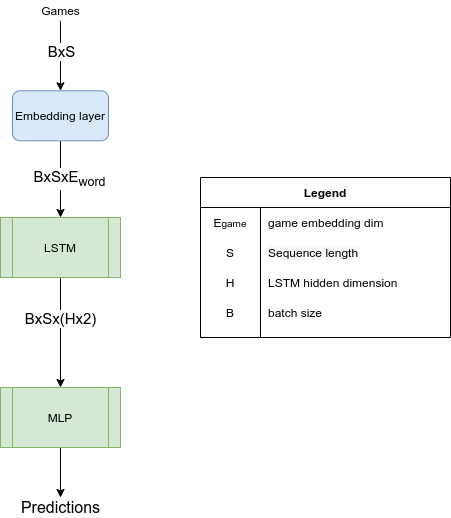

The diagram above was exported from draw.io. Its source (the exported page's mxGraphModel, read from the mxfile embedded in the PNG):
<mxGraphModel dx="3836" dy="722" grid="1" gridSize="10" guides="1" tooltips="1" connect="1" arrows="1" fold="1" page="1" pageScale="1" pageWidth="827" pageHeight="1169" math="0" shadow="0">
  <root>
    <mxCell id="0" />
    <mxCell id="1" parent="0" />
    <mxCell id="2" style="edgeStyle=orthogonalEdgeStyle;rounded=0;orthogonalLoop=1;jettySize=auto;html=1;fontSize=15;exitX=0.5;exitY=1;exitDx=0;exitDy=0;" edge="1" source="4" target="9" parent="1">
      <mxGeometry relative="1" as="geometry">
        <mxPoint x="-1220" y="658.19" as="targetPoint" />
        <Array as="points" />
        <mxPoint x="-1106" y="548.1899999999999" as="sourcePoint" />
      </mxGeometry>
    </mxCell>
    <mxCell id="3" value="BxSxE&lt;sub&gt;word&lt;/sub&gt;" style="edgeLabel;html=1;align=center;verticalAlign=middle;resizable=0;points=[];fontSize=15;" vertex="1" connectable="0" parent="2">
      <mxGeometry x="-0.3265" y="-1" relative="1" as="geometry">
        <mxPoint x="9" y="10.86" as="offset" />
      </mxGeometry>
    </mxCell>
    <mxCell id="4" value="Embedding layer" style="rounded=1;whiteSpace=wrap;html=1;fillColor=#dae8fc;strokeColor=#6c8ebf;" vertex="1" parent="1">
      <mxGeometry x="-1268" y="433.31" width="96" height="50" as="geometry" />
    </mxCell>
    <mxCell id="5" value="" style="edgeStyle=orthogonalEdgeStyle;rounded=0;orthogonalLoop=1;jettySize=auto;html=1;fontSize=15;" edge="1" source="7" target="4" parent="1">
      <mxGeometry relative="1" as="geometry" />
    </mxCell>
    <mxCell id="6" value="BxS" style="edgeLabel;html=1;align=center;verticalAlign=middle;resizable=0;points=[];fontSize=15;" vertex="1" connectable="0" parent="5">
      <mxGeometry x="-0.2079" y="1" relative="1" as="geometry">
        <mxPoint x="-1" y="2.4" as="offset" />
      </mxGeometry>
    </mxCell>
    <mxCell id="7" value="Games" style="text;html=1;strokeColor=none;fillColor=none;align=center;verticalAlign=middle;whiteSpace=wrap;rounded=0;" vertex="1" parent="1">
      <mxGeometry x="-1252.5" y="343.31" width="65" height="20" as="geometry" />
    </mxCell>
    <mxCell id="8" value="" style="edgeStyle=orthogonalEdgeStyle;rounded=0;orthogonalLoop=1;jettySize=auto;html=1;fontSize=15;entryX=0.5;entryY=0;entryDx=0;entryDy=0;" edge="1" source="9" target="11" parent="1">
      <mxGeometry relative="1" as="geometry">
        <Array as="points" />
        <mxPoint x="-1220" y="700" as="targetPoint" />
      </mxGeometry>
    </mxCell>
    <mxCell id="9" value="LSTM" style="shape=process;whiteSpace=wrap;html=1;backgroundOutline=1;fillColor=#d5e8d4;strokeColor=#82b366;" vertex="1" parent="1">
      <mxGeometry x="-1280" y="560" width="120" height="60" as="geometry" />
    </mxCell>
    <mxCell id="10" value="" style="edgeStyle=orthogonalEdgeStyle;rounded=0;orthogonalLoop=1;jettySize=auto;html=1;" edge="1" source="11" target="27" parent="1">
      <mxGeometry relative="1" as="geometry" />
    </mxCell>
    <mxCell id="11" value="MLP" style="shape=process;whiteSpace=wrap;html=1;backgroundOutline=1;fillColor=#d5e8d4;strokeColor=#82b366;" vertex="1" parent="1">
      <mxGeometry x="-1280" y="730" width="120" height="60" as="geometry" />
    </mxCell>
    <mxCell id="12" value="BxSx(Hx2)" style="edgeLabel;html=1;align=center;verticalAlign=middle;resizable=0;points=[];fontSize=15;" vertex="1" connectable="0" parent="1">
      <mxGeometry x="-1220.0037153435273" y="660.0029071480666" as="geometry" />
    </mxCell>
    <object label="" xxzz="" id="13">
      <mxCell style="group" vertex="1" connectable="0" parent="1">
        <mxGeometry x="-1130" y="465" width="250" height="310" as="geometry" />
      </mxCell>
    </object>
    <mxCell id="14" value="Legend" style="shape=table;html=1;whiteSpace=wrap;startSize=30;container=1;collapsible=0;childLayout=tableLayout;fixedRows=1;rowLines=0;fontStyle=1;align=center;" vertex="1" parent="13">
      <mxGeometry x="50" y="55" width="250" height="160" as="geometry" />
    </mxCell>
    <mxCell id="15" value="" style="shape=partialRectangle;html=1;whiteSpace=wrap;collapsible=0;dropTarget=0;pointerEvents=0;fillColor=none;top=0;left=0;bottom=0;right=0;points=[[0,0.5],[1,0.5]];portConstraint=eastwest;" vertex="1" parent="14">
      <mxGeometry y="30" width="250" height="30" as="geometry" />
    </mxCell>
    <mxCell id="16" value="E&lt;span style=&quot;font-size: 10px&quot;&gt;game&lt;/span&gt;" style="shape=partialRectangle;html=1;whiteSpace=wrap;connectable=0;fillColor=none;top=0;left=0;bottom=0;right=0;overflow=hidden;" vertex="1" parent="15">
      <mxGeometry width="60" height="30" as="geometry" />
    </mxCell>
    <mxCell id="17" value="game embedding dim" style="shape=partialRectangle;html=1;whiteSpace=wrap;connectable=0;fillColor=none;top=0;left=0;bottom=0;right=0;align=left;spacingLeft=6;overflow=hidden;" vertex="1" parent="15">
      <mxGeometry x="60" width="190" height="30" as="geometry" />
    </mxCell>
    <mxCell id="18" style="shape=partialRectangle;html=1;whiteSpace=wrap;collapsible=0;dropTarget=0;pointerEvents=0;fillColor=none;top=0;left=0;bottom=0;right=0;points=[[0,0.5],[1,0.5]];portConstraint=eastwest;" vertex="1" parent="14">
      <mxGeometry y="60" width="250" height="30" as="geometry" />
    </mxCell>
    <mxCell id="19" value="S" style="shape=partialRectangle;html=1;whiteSpace=wrap;connectable=0;fillColor=none;top=0;left=0;bottom=0;right=0;overflow=hidden;" vertex="1" parent="18">
      <mxGeometry width="60" height="30" as="geometry" />
    </mxCell>
    <mxCell id="20" value="&lt;meta charset=&quot;utf-8&quot;&gt;&lt;span style=&quot;color: rgb(0, 0, 0); font-family: helvetica; font-size: 12px; font-style: normal; font-weight: 400; letter-spacing: normal; text-align: left; text-indent: 0px; text-transform: none; word-spacing: 0px; background-color: rgb(248, 249, 250); display: inline; float: none;&quot;&gt;Sequence length&lt;/span&gt;" style="shape=partialRectangle;html=1;whiteSpace=wrap;connectable=0;fillColor=none;top=0;left=0;bottom=0;right=0;align=left;spacingLeft=6;overflow=hidden;" vertex="1" parent="18">
      <mxGeometry x="60" width="190" height="30" as="geometry" />
    </mxCell>
    <mxCell id="21" style="shape=partialRectangle;html=1;whiteSpace=wrap;collapsible=0;dropTarget=0;pointerEvents=0;fillColor=none;top=0;left=0;bottom=0;right=0;points=[[0,0.5],[1,0.5]];portConstraint=eastwest;" vertex="1" parent="14">
      <mxGeometry y="90" width="250" height="30" as="geometry" />
    </mxCell>
    <mxCell id="22" value="H" style="shape=partialRectangle;html=1;whiteSpace=wrap;connectable=0;fillColor=none;top=0;left=0;bottom=0;right=0;overflow=hidden;" vertex="1" parent="21">
      <mxGeometry width="60" height="30" as="geometry" />
    </mxCell>
    <mxCell id="23" value="LSTM hidden dimension" style="shape=partialRectangle;html=1;whiteSpace=wrap;connectable=0;fillColor=none;top=0;left=0;bottom=0;right=0;align=left;spacingLeft=6;overflow=hidden;" vertex="1" parent="21">
      <mxGeometry x="60" width="190" height="30" as="geometry" />
    </mxCell>
    <mxCell id="24" style="shape=partialRectangle;html=1;whiteSpace=wrap;collapsible=0;dropTarget=0;pointerEvents=0;fillColor=none;top=0;left=0;bottom=0;right=0;points=[[0,0.5],[1,0.5]];portConstraint=eastwest;" vertex="1" parent="14">
      <mxGeometry y="120" width="250" height="30" as="geometry" />
    </mxCell>
    <mxCell id="25" value="B" style="shape=partialRectangle;html=1;whiteSpace=wrap;connectable=0;fillColor=none;top=0;left=0;bottom=0;right=0;overflow=hidden;" vertex="1" parent="24">
      <mxGeometry width="60" height="30" as="geometry" />
    </mxCell>
    <mxCell id="26" value="batch size" style="shape=partialRectangle;html=1;whiteSpace=wrap;connectable=0;fillColor=none;top=0;left=0;bottom=0;right=0;align=left;spacingLeft=6;overflow=hidden;" vertex="1" parent="24">
      <mxGeometry x="60" width="190" height="30" as="geometry" />
    </mxCell>
    <mxCell id="27" value="Predictions" style="text;html=1;align=center;verticalAlign=middle;resizable=0;points=[];autosize=1;fontSize=16;" vertex="1" parent="1">
      <mxGeometry x="-1265" y="840" width="90" height="20" as="geometry" />
    </mxCell>
  </root>
</mxGraphModel>